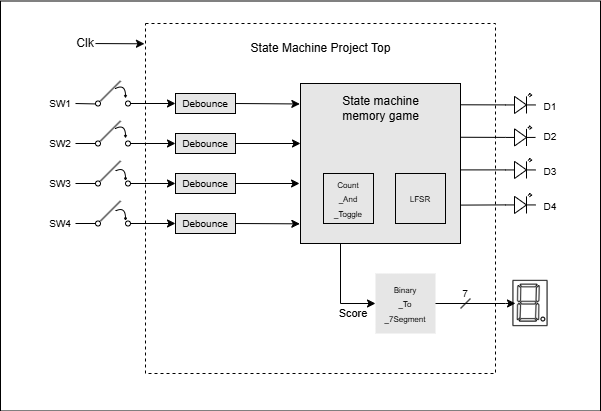

The diagram above was exported from draw.io. Its source (the exported page's mxGraphModel, read from the mxfile embedded in the PNG):
<mxGraphModel dx="786" dy="457" grid="1" gridSize="10" guides="1" tooltips="1" connect="1" arrows="1" fold="1" page="1" pageScale="1" pageWidth="850" pageHeight="1100" math="0" shadow="0">
  <root>
    <mxCell id="0" />
    <mxCell id="1" parent="0" />
    <mxCell id="4U_-m0zaXCtohNVBjF5Q-3" value="" style="whiteSpace=wrap;html=1;aspect=fixed;dashed=1;movable=1;resizable=1;rotatable=1;deletable=1;editable=1;locked=0;connectable=1;" parent="1" vertex="1">
      <mxGeometry x="270" y="40" width="350" height="350" as="geometry" />
    </mxCell>
    <mxCell id="4U_-m0zaXCtohNVBjF5Q-4" value="State Machine Project Top" style="text;html=1;align=center;verticalAlign=middle;whiteSpace=wrap;rounded=0;" parent="1" vertex="1">
      <mxGeometry x="372.5" y="50" width="145" height="30" as="geometry" />
    </mxCell>
    <mxCell id="4U_-m0zaXCtohNVBjF5Q-75" style="edgeStyle=none;rounded=0;orthogonalLoop=1;jettySize=auto;html=1;exitX=0.25;exitY=1;exitDx=0;exitDy=0;entryX=0;entryY=0.5;entryDx=0;entryDy=0;" parent="1" source="4U_-m0zaXCtohNVBjF5Q-5" target="4U_-m0zaXCtohNVBjF5Q-74" edge="1">
      <mxGeometry relative="1" as="geometry">
        <Array as="points">
          <mxPoint x="465" y="320" />
        </Array>
      </mxGeometry>
    </mxCell>
    <mxCell id="4U_-m0zaXCtohNVBjF5Q-5" value="" style="whiteSpace=wrap;html=1;aspect=fixed;fillColor=#E6E6E6;" parent="1" vertex="1">
      <mxGeometry x="425" y="100" width="160" height="160" as="geometry" />
    </mxCell>
    <mxCell id="4U_-m0zaXCtohNVBjF5Q-6" value="State machine memory game" style="text;html=1;align=center;verticalAlign=middle;whiteSpace=wrap;rounded=0;" parent="1" vertex="1">
      <mxGeometry x="462.5" y="110" width="85" height="30" as="geometry" />
    </mxCell>
    <mxCell id="4U_-m0zaXCtohNVBjF5Q-7" value="" style="whiteSpace=wrap;html=1;aspect=fixed;fillColor=#E6E6E6;" parent="1" vertex="1">
      <mxGeometry x="448" y="190" width="50" height="50" as="geometry" />
    </mxCell>
    <mxCell id="4U_-m0zaXCtohNVBjF5Q-8" value="" style="whiteSpace=wrap;html=1;aspect=fixed;fillColor=#E6E6E6;" parent="1" vertex="1">
      <mxGeometry x="520" y="190" width="50" height="50" as="geometry" />
    </mxCell>
    <mxCell id="4U_-m0zaXCtohNVBjF5Q-9" value="&lt;font style=&quot;font-size: 8px;&quot;&gt;Count&lt;/font&gt;&lt;div&gt;&lt;font style=&quot;font-size: 8px;&quot;&gt;_&lt;/font&gt;&lt;span style=&quot;font-size: 8px; background-color: initial;&quot;&gt;And&lt;/span&gt;&lt;/div&gt;&lt;div&gt;&lt;span style=&quot;font-size: 8px; background-color: initial;&quot;&gt;_&lt;/span&gt;&lt;span style=&quot;font-size: 8px; background-color: initial;&quot;&gt;Toggle&lt;/span&gt;&lt;/div&gt;" style="text;html=1;align=center;verticalAlign=middle;whiteSpace=wrap;rounded=0;" parent="1" vertex="1">
      <mxGeometry x="443" y="185" width="60" height="60" as="geometry" />
    </mxCell>
    <mxCell id="4U_-m0zaXCtohNVBjF5Q-10" value="&lt;span style=&quot;font-size: 8px;&quot;&gt;LFSR&lt;/span&gt;" style="text;html=1;align=center;verticalAlign=middle;whiteSpace=wrap;rounded=0;" parent="1" vertex="1">
      <mxGeometry x="515" y="185" width="60" height="60" as="geometry" />
    </mxCell>
    <mxCell id="4U_-m0zaXCtohNVBjF5Q-11" value="" style="rounded=0;whiteSpace=wrap;html=1;fillColor=#E6E6E6;" parent="1" vertex="1">
      <mxGeometry x="300" y="110" width="60" height="20" as="geometry" />
    </mxCell>
    <mxCell id="4U_-m0zaXCtohNVBjF5Q-12" value="" style="rounded=0;whiteSpace=wrap;html=1;fillColor=#E6E6E6;" parent="1" vertex="1">
      <mxGeometry x="300" y="150" width="60" height="20" as="geometry" />
    </mxCell>
    <mxCell id="4U_-m0zaXCtohNVBjF5Q-13" value="" style="rounded=0;whiteSpace=wrap;html=1;fillColor=#E6E6E6;" parent="1" vertex="1">
      <mxGeometry x="300" y="190" width="60" height="20" as="geometry" />
    </mxCell>
    <mxCell id="4U_-m0zaXCtohNVBjF5Q-14" value="" style="rounded=0;whiteSpace=wrap;html=1;fillColor=#E6E6E6;" parent="1" vertex="1">
      <mxGeometry x="300" y="230" width="60" height="20" as="geometry" />
    </mxCell>
    <mxCell id="4U_-m0zaXCtohNVBjF5Q-15" value="&lt;font style=&quot;font-size: 10px;&quot;&gt;Debounce&lt;/font&gt;" style="text;html=1;align=center;verticalAlign=middle;whiteSpace=wrap;rounded=0;" parent="1" vertex="1">
      <mxGeometry x="300" y="105" width="60" height="30" as="geometry" />
    </mxCell>
    <mxCell id="4U_-m0zaXCtohNVBjF5Q-16" value="&lt;font style=&quot;font-size: 10px;&quot;&gt;Debounce&lt;/font&gt;" style="text;html=1;align=center;verticalAlign=middle;whiteSpace=wrap;rounded=0;" parent="1" vertex="1">
      <mxGeometry x="300" y="145" width="60" height="30" as="geometry" />
    </mxCell>
    <mxCell id="4U_-m0zaXCtohNVBjF5Q-17" value="&lt;font style=&quot;font-size: 10px;&quot;&gt;Debounce&lt;/font&gt;" style="text;html=1;align=center;verticalAlign=middle;whiteSpace=wrap;rounded=0;" parent="1" vertex="1">
      <mxGeometry x="300" y="185" width="60" height="30" as="geometry" />
    </mxCell>
    <mxCell id="4U_-m0zaXCtohNVBjF5Q-18" value="&lt;font style=&quot;font-size: 10px;&quot;&gt;Debounce&lt;/font&gt;" style="text;html=1;align=center;verticalAlign=middle;whiteSpace=wrap;rounded=0;" parent="1" vertex="1">
      <mxGeometry x="300" y="225" width="60" height="30" as="geometry" />
    </mxCell>
    <mxCell id="4U_-m0zaXCtohNVBjF5Q-22" style="edgeStyle=none;rounded=0;orthogonalLoop=1;jettySize=auto;html=1;exitX=1;exitY=0.5;exitDx=0;exitDy=0;entryX=-0.004;entryY=0.128;entryDx=0;entryDy=0;entryPerimeter=0;" parent="1" source="4U_-m0zaXCtohNVBjF5Q-15" target="4U_-m0zaXCtohNVBjF5Q-5" edge="1">
      <mxGeometry relative="1" as="geometry" />
    </mxCell>
    <mxCell id="4U_-m0zaXCtohNVBjF5Q-23" style="edgeStyle=none;rounded=0;orthogonalLoop=1;jettySize=auto;html=1;exitX=1;exitY=0.5;exitDx=0;exitDy=0;" parent="1" source="4U_-m0zaXCtohNVBjF5Q-16" edge="1">
      <mxGeometry relative="1" as="geometry">
        <mxPoint x="425" y="160" as="targetPoint" />
      </mxGeometry>
    </mxCell>
    <mxCell id="4U_-m0zaXCtohNVBjF5Q-24" style="edgeStyle=none;rounded=0;orthogonalLoop=1;jettySize=auto;html=1;exitX=1;exitY=0.5;exitDx=0;exitDy=0;entryX=-0.006;entryY=0.625;entryDx=0;entryDy=0;entryPerimeter=0;" parent="1" source="4U_-m0zaXCtohNVBjF5Q-17" target="4U_-m0zaXCtohNVBjF5Q-5" edge="1">
      <mxGeometry relative="1" as="geometry" />
    </mxCell>
    <mxCell id="4U_-m0zaXCtohNVBjF5Q-25" style="edgeStyle=none;rounded=0;orthogonalLoop=1;jettySize=auto;html=1;exitX=1;exitY=0.5;exitDx=0;exitDy=0;entryX=-0.004;entryY=0.877;entryDx=0;entryDy=0;entryPerimeter=0;" parent="1" source="4U_-m0zaXCtohNVBjF5Q-18" target="4U_-m0zaXCtohNVBjF5Q-5" edge="1">
      <mxGeometry relative="1" as="geometry">
        <mxPoint x="420" y="240" as="targetPoint" />
      </mxGeometry>
    </mxCell>
    <mxCell id="4U_-m0zaXCtohNVBjF5Q-26" value="Clk" style="text;html=1;align=center;verticalAlign=middle;whiteSpace=wrap;rounded=0;" parent="1" vertex="1">
      <mxGeometry x="200" y="50" width="20" height="20" as="geometry" />
    </mxCell>
    <mxCell id="4U_-m0zaXCtohNVBjF5Q-32" style="edgeStyle=none;rounded=0;orthogonalLoop=1;jettySize=auto;html=1;entryX=-0.003;entryY=0.058;entryDx=0;entryDy=0;entryPerimeter=0;" parent="1" source="4U_-m0zaXCtohNVBjF5Q-26" target="4U_-m0zaXCtohNVBjF5Q-3" edge="1">
      <mxGeometry relative="1" as="geometry" />
    </mxCell>
    <mxCell id="4U_-m0zaXCtohNVBjF5Q-34" style="edgeStyle=none;rounded=0;orthogonalLoop=1;jettySize=auto;html=1;entryX=0;entryY=0.5;entryDx=0;entryDy=0;" parent="1" source="4U_-m0zaXCtohNVBjF5Q-33" target="4U_-m0zaXCtohNVBjF5Q-15" edge="1">
      <mxGeometry relative="1" as="geometry" />
    </mxCell>
    <mxCell id="4U_-m0zaXCtohNVBjF5Q-33" value="" style="ellipse;whiteSpace=wrap;html=1;aspect=fixed;" parent="1" vertex="1">
      <mxGeometry x="250" y="117.5" width="5" height="5" as="geometry" />
    </mxCell>
    <mxCell id="4U_-m0zaXCtohNVBjF5Q-36" style="edgeStyle=none;rounded=0;orthogonalLoop=1;jettySize=auto;html=1;entryX=0;entryY=0.5;entryDx=0;entryDy=0;" parent="1" source="4U_-m0zaXCtohNVBjF5Q-35" target="4U_-m0zaXCtohNVBjF5Q-16" edge="1">
      <mxGeometry relative="1" as="geometry" />
    </mxCell>
    <mxCell id="4U_-m0zaXCtohNVBjF5Q-35" value="" style="ellipse;whiteSpace=wrap;html=1;aspect=fixed;" parent="1" vertex="1">
      <mxGeometry x="250" y="157.5" width="5" height="5" as="geometry" />
    </mxCell>
    <mxCell id="4U_-m0zaXCtohNVBjF5Q-39" style="edgeStyle=none;rounded=0;orthogonalLoop=1;jettySize=auto;html=1;exitX=1;exitY=0.5;exitDx=0;exitDy=0;entryX=0;entryY=0.5;entryDx=0;entryDy=0;" parent="1" source="4U_-m0zaXCtohNVBjF5Q-37" target="4U_-m0zaXCtohNVBjF5Q-17" edge="1">
      <mxGeometry relative="1" as="geometry" />
    </mxCell>
    <mxCell id="4U_-m0zaXCtohNVBjF5Q-37" value="" style="ellipse;whiteSpace=wrap;html=1;aspect=fixed;" parent="1" vertex="1">
      <mxGeometry x="250" y="197.5" width="5" height="5" as="geometry" />
    </mxCell>
    <mxCell id="4U_-m0zaXCtohNVBjF5Q-40" style="edgeStyle=none;rounded=0;orthogonalLoop=1;jettySize=auto;html=1;entryX=0;entryY=0.5;entryDx=0;entryDy=0;" parent="1" source="4U_-m0zaXCtohNVBjF5Q-38" target="4U_-m0zaXCtohNVBjF5Q-18" edge="1">
      <mxGeometry relative="1" as="geometry" />
    </mxCell>
    <mxCell id="4U_-m0zaXCtohNVBjF5Q-38" value="" style="ellipse;whiteSpace=wrap;html=1;aspect=fixed;" parent="1" vertex="1">
      <mxGeometry x="250" y="237.5" width="5" height="5" as="geometry" />
    </mxCell>
    <mxCell id="4U_-m0zaXCtohNVBjF5Q-41" value="" style="ellipse;whiteSpace=wrap;html=1;aspect=fixed;rotation=35;" parent="1" vertex="1">
      <mxGeometry x="220" y="117.5" width="5" height="5" as="geometry" />
    </mxCell>
    <mxCell id="4U_-m0zaXCtohNVBjF5Q-42" value="" style="ellipse;whiteSpace=wrap;html=1;aspect=fixed;" parent="1" vertex="1">
      <mxGeometry x="220" y="237.5" width="5" height="5" as="geometry" />
    </mxCell>
    <mxCell id="4U_-m0zaXCtohNVBjF5Q-43" value="" style="ellipse;whiteSpace=wrap;html=1;aspect=fixed;" parent="1" vertex="1">
      <mxGeometry x="220" y="197.5" width="5" height="5" as="geometry" />
    </mxCell>
    <mxCell id="4U_-m0zaXCtohNVBjF5Q-44" value="" style="ellipse;whiteSpace=wrap;html=1;aspect=fixed;" parent="1" vertex="1">
      <mxGeometry x="220" y="157.5" width="5" height="5" as="geometry" />
    </mxCell>
    <mxCell id="4U_-m0zaXCtohNVBjF5Q-45" value="" style="endArrow=none;html=1;rounded=0;" parent="1" edge="1">
      <mxGeometry width="50" height="50" relative="1" as="geometry">
        <mxPoint x="225" y="117.5" as="sourcePoint" />
        <mxPoint x="245" y="97.5" as="targetPoint" />
      </mxGeometry>
    </mxCell>
    <mxCell id="4U_-m0zaXCtohNVBjF5Q-49" value="" style="endArrow=classic;html=1;rounded=0;strokeWidth=1;jumpSize=5;fontSize=9;horizontal=1;fontStyle=0;flowAnimation=0;shadow=0;curved=1;endSize=1;startSize=0;" parent="1" edge="1">
      <mxGeometry width="50" height="50" relative="1" as="geometry">
        <mxPoint x="240" y="105" as="sourcePoint" />
        <mxPoint x="250" y="115" as="targetPoint" />
        <Array as="points">
          <mxPoint x="250" y="100" />
        </Array>
      </mxGeometry>
    </mxCell>
    <mxCell id="4U_-m0zaXCtohNVBjF5Q-54" value="" style="endArrow=none;html=1;rounded=0;" parent="1" edge="1">
      <mxGeometry width="50" height="50" relative="1" as="geometry">
        <mxPoint x="225" y="157.5" as="sourcePoint" />
        <mxPoint x="245" y="137.5" as="targetPoint" />
      </mxGeometry>
    </mxCell>
    <mxCell id="4U_-m0zaXCtohNVBjF5Q-55" value="" style="endArrow=classic;html=1;rounded=0;strokeWidth=1;jumpSize=5;fontSize=9;horizontal=1;fontStyle=0;flowAnimation=0;shadow=0;curved=1;endSize=1;startSize=0;" parent="1" edge="1">
      <mxGeometry width="50" height="50" relative="1" as="geometry">
        <mxPoint x="240" y="145" as="sourcePoint" />
        <mxPoint x="250" y="155" as="targetPoint" />
        <Array as="points">
          <mxPoint x="250" y="140" />
        </Array>
      </mxGeometry>
    </mxCell>
    <mxCell id="4U_-m0zaXCtohNVBjF5Q-57" value="" style="endArrow=none;html=1;rounded=0;" parent="1" edge="1">
      <mxGeometry width="50" height="50" relative="1" as="geometry">
        <mxPoint x="225" y="197.5" as="sourcePoint" />
        <mxPoint x="245" y="177.5" as="targetPoint" />
      </mxGeometry>
    </mxCell>
    <mxCell id="4U_-m0zaXCtohNVBjF5Q-58" value="" style="endArrow=classic;html=1;rounded=0;strokeWidth=1;jumpSize=5;fontSize=9;horizontal=1;fontStyle=0;flowAnimation=0;shadow=0;curved=1;endSize=1;startSize=0;" parent="1" edge="1">
      <mxGeometry width="50" height="50" relative="1" as="geometry">
        <mxPoint x="240" y="187.5" as="sourcePoint" />
        <mxPoint x="250" y="197.5" as="targetPoint" />
        <Array as="points">
          <mxPoint x="250" y="182.5" />
        </Array>
      </mxGeometry>
    </mxCell>
    <mxCell id="4U_-m0zaXCtohNVBjF5Q-59" value="" style="endArrow=none;html=1;rounded=0;" parent="1" edge="1">
      <mxGeometry width="50" height="50" relative="1" as="geometry">
        <mxPoint x="225" y="237.5" as="sourcePoint" />
        <mxPoint x="245" y="217.5" as="targetPoint" />
      </mxGeometry>
    </mxCell>
    <mxCell id="4U_-m0zaXCtohNVBjF5Q-60" value="" style="endArrow=classic;html=1;rounded=0;strokeWidth=1;jumpSize=5;fontSize=9;horizontal=1;fontStyle=0;flowAnimation=0;shadow=0;curved=1;endSize=1;startSize=0;" parent="1" edge="1">
      <mxGeometry width="50" height="50" relative="1" as="geometry">
        <mxPoint x="240" y="227.5" as="sourcePoint" />
        <mxPoint x="250" y="237.5" as="targetPoint" />
        <Array as="points">
          <mxPoint x="250" y="222.5" />
        </Array>
      </mxGeometry>
    </mxCell>
    <mxCell id="4U_-m0zaXCtohNVBjF5Q-73" style="edgeStyle=none;rounded=0;orthogonalLoop=1;jettySize=auto;html=1;exitX=1;exitY=0.5;exitDx=0;exitDy=0;entryX=0;entryY=1;entryDx=0;entryDy=0;endArrow=none;endFill=0;" parent="1" source="4U_-m0zaXCtohNVBjF5Q-61" target="4U_-m0zaXCtohNVBjF5Q-41" edge="1">
      <mxGeometry relative="1" as="geometry" />
    </mxCell>
    <mxCell id="4U_-m0zaXCtohNVBjF5Q-61" value="&lt;font style=&quot;font-size: 10px;&quot;&gt;SW1&lt;/font&gt;" style="text;html=1;align=center;verticalAlign=middle;whiteSpace=wrap;rounded=0;" parent="1" vertex="1">
      <mxGeometry x="170" y="112.5" width="30" height="15" as="geometry" />
    </mxCell>
    <mxCell id="4U_-m0zaXCtohNVBjF5Q-69" style="edgeStyle=none;rounded=0;orthogonalLoop=1;jettySize=auto;html=1;entryX=0;entryY=0.5;entryDx=0;entryDy=0;endArrow=none;endFill=0;" parent="1" source="4U_-m0zaXCtohNVBjF5Q-62" target="4U_-m0zaXCtohNVBjF5Q-44" edge="1">
      <mxGeometry relative="1" as="geometry" />
    </mxCell>
    <mxCell id="4U_-m0zaXCtohNVBjF5Q-62" value="&lt;font style=&quot;font-size: 10px;&quot;&gt;SW2&lt;/font&gt;" style="text;html=1;align=center;verticalAlign=middle;whiteSpace=wrap;rounded=0;" parent="1" vertex="1">
      <mxGeometry x="170" y="152.5" width="30" height="15" as="geometry" />
    </mxCell>
    <mxCell id="4U_-m0zaXCtohNVBjF5Q-68" style="edgeStyle=none;rounded=0;orthogonalLoop=1;jettySize=auto;html=1;entryX=0;entryY=0.5;entryDx=0;entryDy=0;endArrow=none;endFill=0;" parent="1" source="4U_-m0zaXCtohNVBjF5Q-63" target="4U_-m0zaXCtohNVBjF5Q-43" edge="1">
      <mxGeometry relative="1" as="geometry" />
    </mxCell>
    <mxCell id="4U_-m0zaXCtohNVBjF5Q-63" value="&lt;font style=&quot;font-size: 10px;&quot;&gt;SW3&lt;/font&gt;" style="text;html=1;align=center;verticalAlign=middle;whiteSpace=wrap;rounded=0;" parent="1" vertex="1">
      <mxGeometry x="170" y="192.5" width="30" height="15" as="geometry" />
    </mxCell>
    <mxCell id="4U_-m0zaXCtohNVBjF5Q-67" style="rounded=0;orthogonalLoop=1;jettySize=auto;html=1;entryX=0;entryY=0.5;entryDx=0;entryDy=0;endFill=0;startFill=1;ignoreEdge=0;endArrow=none;" parent="1" source="4U_-m0zaXCtohNVBjF5Q-64" target="4U_-m0zaXCtohNVBjF5Q-42" edge="1">
      <mxGeometry relative="1" as="geometry" />
    </mxCell>
    <mxCell id="4U_-m0zaXCtohNVBjF5Q-64" value="&lt;font style=&quot;font-size: 10px;&quot;&gt;SW4&lt;/font&gt;" style="text;html=1;align=center;verticalAlign=middle;whiteSpace=wrap;rounded=0;" parent="1" vertex="1">
      <mxGeometry x="170" y="232.5" width="30" height="15" as="geometry" />
    </mxCell>
    <mxCell id="4U_-m0zaXCtohNVBjF5Q-74" value="&lt;span style=&quot;font-size: 8px;&quot;&gt;Binary&lt;/span&gt;&lt;div&gt;&lt;span style=&quot;font-size: 8px;&quot;&gt;_To&lt;/span&gt;&lt;/div&gt;&lt;div&gt;&lt;span style=&quot;font-size: 8px;&quot;&gt;_7Segment&lt;/span&gt;&lt;/div&gt;" style="text;html=1;align=center;verticalAlign=middle;whiteSpace=wrap;rounded=0;fillColor=#E6E6E6;" parent="1" vertex="1">
      <mxGeometry x="500" y="290" width="60" height="60" as="geometry" />
    </mxCell>
    <mxCell id="4U_-m0zaXCtohNVBjF5Q-76" value="" style="verticalLabelPosition=bottom;shadow=0;dashed=0;align=center;html=1;verticalAlign=top;shape=mxgraph.electrical.opto_electronics.led_2;pointerEvents=1;" parent="1" vertex="1">
      <mxGeometry x="630" y="110" width="30" height="20" as="geometry" />
    </mxCell>
    <mxCell id="4U_-m0zaXCtohNVBjF5Q-77" value="" style="verticalLabelPosition=bottom;shadow=0;dashed=0;align=center;html=1;verticalAlign=top;shape=mxgraph.electrical.opto_electronics.led_2;pointerEvents=1;" parent="1" vertex="1">
      <mxGeometry x="630" y="142.5" width="30" height="20" as="geometry" />
    </mxCell>
    <mxCell id="4U_-m0zaXCtohNVBjF5Q-78" value="" style="verticalLabelPosition=bottom;shadow=0;dashed=0;align=center;html=1;verticalAlign=top;shape=mxgraph.electrical.opto_electronics.led_2;pointerEvents=1;" parent="1" vertex="1">
      <mxGeometry x="630" y="175" width="30" height="20" as="geometry" />
    </mxCell>
    <mxCell id="4U_-m0zaXCtohNVBjF5Q-79" value="" style="verticalLabelPosition=bottom;shadow=0;dashed=0;align=center;html=1;verticalAlign=top;shape=mxgraph.electrical.opto_electronics.led_2;pointerEvents=1;" parent="1" vertex="1">
      <mxGeometry x="630" y="210" width="30" height="20" as="geometry" />
    </mxCell>
    <mxCell id="4U_-m0zaXCtohNVBjF5Q-84" style="edgeStyle=none;rounded=0;orthogonalLoop=1;jettySize=auto;html=1;exitX=1.001;exitY=0.133;exitDx=0;exitDy=0;exitPerimeter=0;entryX=0;entryY=0.57;entryDx=0;entryDy=0;entryPerimeter=0;endArrow=none;endFill=0;" parent="1" source="4U_-m0zaXCtohNVBjF5Q-5" target="4U_-m0zaXCtohNVBjF5Q-76" edge="1">
      <mxGeometry relative="1" as="geometry" />
    </mxCell>
    <mxCell id="4U_-m0zaXCtohNVBjF5Q-85" style="edgeStyle=none;rounded=0;orthogonalLoop=1;jettySize=auto;html=1;exitX=0.998;exitY=0.336;exitDx=0;exitDy=0;exitPerimeter=0;entryX=0;entryY=0.57;entryDx=0;entryDy=0;entryPerimeter=0;endArrow=none;endFill=0;" parent="1" source="4U_-m0zaXCtohNVBjF5Q-5" target="4U_-m0zaXCtohNVBjF5Q-77" edge="1">
      <mxGeometry relative="1" as="geometry" />
    </mxCell>
    <mxCell id="4U_-m0zaXCtohNVBjF5Q-86" style="edgeStyle=none;rounded=0;orthogonalLoop=1;jettySize=auto;html=1;exitX=1.001;exitY=0.54;exitDx=0;exitDy=0;exitPerimeter=0;entryX=0;entryY=0.57;entryDx=0;entryDy=0;entryPerimeter=0;endArrow=none;endFill=0;" parent="1" source="4U_-m0zaXCtohNVBjF5Q-5" target="4U_-m0zaXCtohNVBjF5Q-78" edge="1">
      <mxGeometry relative="1" as="geometry" />
    </mxCell>
    <mxCell id="4U_-m0zaXCtohNVBjF5Q-87" style="edgeStyle=none;rounded=0;orthogonalLoop=1;jettySize=auto;html=1;exitX=1.002;exitY=0.76;exitDx=0;exitDy=0;exitPerimeter=0;entryX=0;entryY=0.57;entryDx=0;entryDy=0;entryPerimeter=0;endArrow=none;endFill=0;" parent="1" source="4U_-m0zaXCtohNVBjF5Q-5" target="4U_-m0zaXCtohNVBjF5Q-79" edge="1">
      <mxGeometry relative="1" as="geometry" />
    </mxCell>
    <mxCell id="4U_-m0zaXCtohNVBjF5Q-88" value="&lt;font style=&quot;font-size: 10px;&quot;&gt;D1&lt;/font&gt;" style="text;html=1;align=center;verticalAlign=middle;whiteSpace=wrap;rounded=0;" parent="1" vertex="1">
      <mxGeometry x="660" y="110" width="30" height="25" as="geometry" />
    </mxCell>
    <mxCell id="4U_-m0zaXCtohNVBjF5Q-89" value="&lt;font style=&quot;font-size: 10px;&quot;&gt;D2&lt;/font&gt;" style="text;html=1;align=center;verticalAlign=middle;whiteSpace=wrap;rounded=0;" parent="1" vertex="1">
      <mxGeometry x="660" y="140" width="30" height="25" as="geometry" />
    </mxCell>
    <mxCell id="4U_-m0zaXCtohNVBjF5Q-90" value="&lt;font style=&quot;font-size: 10px;&quot;&gt;D3&lt;/font&gt;" style="text;html=1;align=center;verticalAlign=middle;whiteSpace=wrap;rounded=0;" parent="1" vertex="1">
      <mxGeometry x="660" y="175" width="30" height="25" as="geometry" />
    </mxCell>
    <mxCell id="4U_-m0zaXCtohNVBjF5Q-91" value="&lt;span style=&quot;font-size: 10px;&quot;&gt;D4&lt;/span&gt;" style="text;html=1;align=center;verticalAlign=middle;whiteSpace=wrap;rounded=0;" parent="1" vertex="1">
      <mxGeometry x="660" y="210" width="30" height="25" as="geometry" />
    </mxCell>
    <mxCell id="4U_-m0zaXCtohNVBjF5Q-97" style="edgeStyle=none;rounded=0;orthogonalLoop=1;jettySize=auto;html=1;exitX=0;exitY=0.5;exitDx=0;exitDy=0;entryX=1;entryY=0.5;entryDx=0;entryDy=0;endArrow=none;endFill=0;" parent="1" source="4U_-m0zaXCtohNVBjF5Q-92" target="4U_-m0zaXCtohNVBjF5Q-74" edge="1">
      <mxGeometry relative="1" as="geometry" />
    </mxCell>
    <mxCell id="4U_-m0zaXCtohNVBjF5Q-92" value="" style="shape=image;verticalLabelPosition=bottom;labelBackgroundColor=default;verticalAlign=top;aspect=fixed;imageAspect=0;image=data:image/png,(base64 omitted: 15292 chars);" parent="1" vertex="1">
      <mxGeometry x="630" y="295" width="50" height="50" as="geometry" />
    </mxCell>
    <mxCell id="4U_-m0zaXCtohNVBjF5Q-95" style="edgeStyle=none;rounded=0;orthogonalLoop=1;jettySize=auto;html=1;exitX=0;exitY=0.5;exitDx=0;exitDy=0;entryX=0.2;entryY=0.498;entryDx=0;entryDy=0;entryPerimeter=0;" parent="1" source="4U_-m0zaXCtohNVBjF5Q-92" target="4U_-m0zaXCtohNVBjF5Q-92" edge="1">
      <mxGeometry relative="1" as="geometry" />
    </mxCell>
    <mxCell id="4U_-m0zaXCtohNVBjF5Q-98" value="" style="endArrow=none;html=1;rounded=0;" parent="1" edge="1">
      <mxGeometry width="50" height="50" relative="1" as="geometry">
        <mxPoint x="585" y="325" as="sourcePoint" />
        <mxPoint x="595" y="315" as="targetPoint" />
      </mxGeometry>
    </mxCell>
    <mxCell id="4U_-m0zaXCtohNVBjF5Q-99" value="&lt;font style=&quot;font-size: 10px;&quot;&gt;7&lt;/font&gt;" style="text;html=1;align=center;verticalAlign=middle;whiteSpace=wrap;rounded=0;" parent="1" vertex="1">
      <mxGeometry x="560" y="295" width="60" height="30" as="geometry" />
    </mxCell>
    <mxCell id="JijBZOIm4Mh8wWoAUcYL-1" value="" style="rounded=0;whiteSpace=wrap;html=1;fillColor=none;" vertex="1" parent="1">
      <mxGeometry x="125" y="17.5" width="600" height="410" as="geometry" />
    </mxCell>
    <mxCell id="JijBZOIm4Mh8wWoAUcYL-2" value="&lt;font style=&quot;font-size: 11px;&quot;&gt;Score&lt;/font&gt;" style="text;html=1;align=center;verticalAlign=middle;whiteSpace=wrap;rounded=0;" vertex="1" parent="1">
      <mxGeometry x="448" y="315" width="60" height="30" as="geometry" />
    </mxCell>
  </root>
</mxGraphModel>